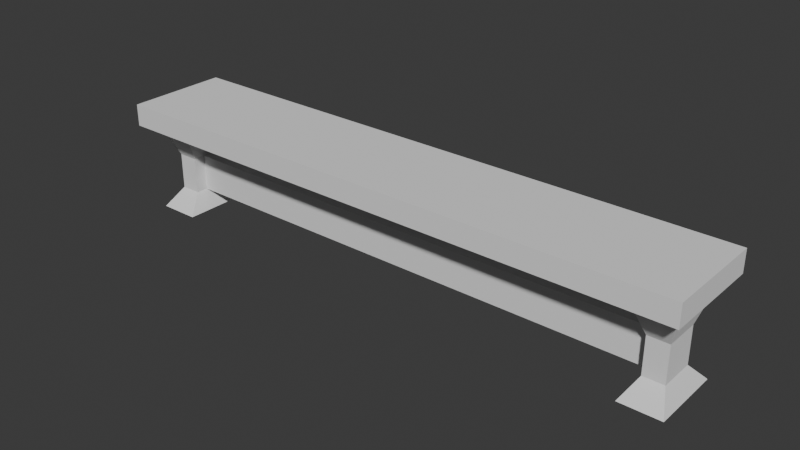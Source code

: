 # Source: bench.blend  (saved by Blender 5.1.30; exported with 4.5.12 LTS)
import bpy
from mathutils import Matrix  # noqa: F401  (used for matrix-valued properties, if any)

bpy.ops.wm.read_factory_settings(use_empty=True)
scene = bpy.context.scene
scene.name = 'Scene'

# ---- collections
col_collection = bpy.data.collections.new('Collection'); scene.collection.children.link(col_collection)

# ---- world
world_world = bpy.data.worlds.new('World'); scene.world = world_world
world_world.use_nodes = True; world_world.node_tree.nodes.clear()
_N = world_world.node_tree.nodes; _L = world_world.node_tree.links
n0 = _N.new('ShaderNodeOutputWorld'); n0.name = 'World Output'; n0.location = (200, 100)
n1 = _N.new('ShaderNodeBackground'); n1.name = 'Background'; n1.location = (-200, 100)
n1.inputs[0].default_value = (0.05088, 0.05088, 0.05088, 1.0)
_L.new(n1.outputs[0], n0.inputs[0])
n0.is_active_output = True
world_world.color = (0.05088, 0.05088, 0.05088)
world_world.sun_shadow_jitter_overblur = 0.0

# ---- meshes
me_cube = bpy.data.meshes.new('Cube')
me_cube.from_pydata([(-1.6, -0.28, 0.49), (-1.6, -0.28, 0.61), (-1.6, 0.28, 0.49), (-1.6, 0.28, 0.61), (1.6, -0.28, 0.49), (1.6, -0.28, 0.61), (1.6, 0.28, 0.49), (1.6, 0.28, 0.61), (1.28, 0.28, 0.49), (-1.28, 0.28, 0.49), (-1.28, 0.28, 0.61), (1.28, 0.28, 0.61), (-1.28, -0.28, 0.49), (1.28, -0.28, 0.49), (1.28, -0.28, 0.61), (-1.28, -0.28, 0.61), (-1.552, 0.196, 0.49), (-1.552, -0.196, 0.49), (-1.328, 0.196, 0.49), (-1.328, -0.196, 0.49), (1.552, -0.196, 0.49), (1.552, 0.196, 0.49), (1.328, -0.196, 0.49), (1.328, 0.196, 0.49), (-1.496, 0.098, 0.29), (-1.496, -0.098, 0.29), (-1.384, 0.098, 0.29), (-1.384, -0.098, 0.29), (1.496, -0.098, 0.29), (1.496, 0.098, 0.29), (1.384, -0.098, 0.29), (1.384, 0.098, 0.29), (-1.496, 0.098, 0.09), (-1.496, -0.098, 0.09), (-1.384, 0.098, 0.09), (-1.384, -0.098, 0.09), (1.496, -0.098, 0.09), (1.496, 0.098, 0.09), (1.384, -0.098, 0.09), (1.384, 0.098, 0.09), (-1.552, 0.196, -0.01), (-1.552, -0.196, -0.01), (-1.328, 0.196, -0.01), (-1.328, -0.196, -0.01), (1.552, -0.196, -0.01), (1.552, 0.196, -0.01), (1.328, -0.196, -0.01), (1.328, 0.196, -0.01), (-1.6, 0.09333, 0.49), (-1.6, -0.09333, 0.49), (-1.6, -0.09333, 0.61), (-1.6, 0.09333, 0.61), (1.6, -0.09333, 0.49), (1.6, 0.09333, 0.49), (1.6, 0.09333, 0.61), (1.6, -0.09333, 0.61), (1.28, 0.09333, 0.61), (1.28, -0.09333, 0.61), (-1.28, 0.09333, 0.61), (-1.28, -0.09333, 0.61), (-1.28, 0.09333, 0.49), (-1.28, -0.09333, 0.49), (1.28, 0.09333, 0.49), (1.28, -0.09333, 0.49), (-1.552, 0.06533, 0.49), (-1.552, -0.06533, 0.49), (-1.328, 0.06533, 0.49), (-1.328, -0.06533, 0.49), (1.552, -0.06533, 0.49), (1.552, 0.06533, 0.49), (1.328, 0.06533, 0.49), (1.328, -0.06533, 0.49), (-1.496, 0.03267, 0.29), (-1.496, -0.03267, 0.29), (-1.384, 0.03267, 0.29), (-1.384, -0.03267, 0.29), (1.496, -0.03267, 0.29), (1.496, 0.03267, 0.29), (1.384, 0.03267, 0.29), (1.384, -0.03267, 0.29), (-1.496, 0.03267, 0.09), (-1.496, -0.03267, 0.09), (-1.384, 0.03267, 0.09), (-1.384, -0.03267, 0.09), (1.496, -0.03267, 0.09), (1.496, 0.03267, 0.09), (1.384, 0.03267, 0.09), (1.384, -0.03267, 0.09), (-1.552, 0.06533, -0.01), (-1.552, -0.06533, -0.01), (-1.328, 0.06533, -0.01), (-1.328, -0.06533, -0.01), (1.552, -0.06533, -0.01), (1.552, 0.06533, -0.01), (1.328, 0.06533, -0.01), (1.328, -0.06533, -0.01)], [], [(48, 51, 3, 2), (8, 11, 7, 6), (52, 55, 5, 4), (12, 15, 1, 0), (8, 6, 21, 23), (59, 50, 1, 15), (55, 57, 14, 5), (57, 59, 15, 14), (2, 9, 18, 16), (61, 63, 13, 12), (4, 5, 14, 13), (13, 14, 15, 12), (2, 3, 10, 9), (9, 10, 11, 8), (70, 23, 31, 78), (48, 2, 16, 64), (61, 12, 19, 67), (12, 0, 17, 19), (19, 17, 25, 27), (62, 8, 23, 70), (4, 13, 22, 20), (52, 4, 20, 68), (31, 29, 37, 39), (24, 26, 34, 32), (64, 16, 24, 72), (20, 22, 30, 28), (67, 19, 27, 75), (16, 18, 26, 24), (23, 21, 29, 31), (68, 20, 28, 76), (36, 38, 46, 44), (86, 39, 47, 94), (76, 28, 36, 84), (27, 25, 33, 35), (72, 24, 32, 80), (78, 31, 39, 86), (28, 30, 38, 36), (75, 27, 35, 83), (89, 91, 43, 41), (95, 92, 44, 46), (83, 35, 43, 91), (32, 34, 42, 40), (39, 37, 45, 47), (84, 36, 44, 92), (35, 33, 41, 43), (80, 32, 40, 88), (33, 81, 89, 41), (81, 80, 88, 89), (37, 85, 93, 45), (85, 84, 92, 93), (34, 82, 90, 42), (82, 83, 91, 90), (47, 45, 93, 94), (94, 93, 92, 95), (40, 42, 90, 88), (88, 90, 91, 89), (26, 74, 82, 34), (74, 75, 83, 82), (30, 79, 87, 38), (79, 78, 86, 87), (25, 73, 81, 33), (73, 72, 80, 81), (29, 77, 85, 37), (77, 76, 84, 85), (38, 87, 95, 46), (87, 86, 94, 95), (21, 69, 77, 29), (69, 68, 76, 77), (18, 66, 74, 26), (66, 67, 75, 74), (17, 65, 73, 25), (65, 64, 72, 73), (6, 53, 69, 21), (53, 52, 68, 69), (13, 63, 71, 22), (63, 62, 70, 71), (9, 60, 66, 18), (60, 61, 67, 66), (0, 49, 65, 17), (49, 48, 64, 65), (22, 71, 79, 30), (71, 70, 78, 79), (9, 8, 62, 60), (60, 62, 63, 61), (11, 10, 58, 56), (56, 58, 59, 57), (7, 11, 56, 54), (54, 56, 57, 55), (10, 3, 51, 58), (58, 51, 50, 59), (6, 7, 54, 53), (53, 54, 55, 52), (0, 1, 50, 49), (49, 50, 51, 48), (79, 75, 83, 87), (83, 82, 86, 87), (78, 86, 82, 74), (74, 75, 79, 78)])
_uv = me_cube.uv_layers.new(name='UVMap')
_uv.uv.foreach_set('vector', [0.3812, 0.55, 0.3063, 0.55, 0.3062, 0.6666, 0.3812, 0.6666, 0.3812, 1.292, 0.3062, 1.292, 0.3062, 1.492, 0.3812, 1.492, 0.3812, 0.4333, 0.3063, 0.4333, 0.3063, 0.3166, 0.3812, 0.3166, 0.3812, -0.3084, 0.3063, -0.3084, 0.3063, -0.5084, 0.3812, -0.5084, 0.3083, 1.292, 0.3083, 1.492, 0.3608, 1.462, 0.3608, 1.322, 0.5416, -0.3084, 0.5416, -0.5084, 0.6583, -0.5084, 0.6583, -0.3084, 0.5416, 1.492, 0.5416, 1.292, 0.6583, 1.292, 0.6583, 1.492, 0.5416, 1.292, 0.5416, -0.3084, 0.6583, -0.3084, 0.6583, 1.292, 0.3083, -0.5084, 0.3083, -0.3084, 0.3608, -0.3384, 0.3608, -0.4784, 0.5416, -0.3084, 0.5416, 1.292, 0.6583, 1.292, 0.6583, -0.3084, 0.3812, 1.492, 0.3062, 1.492, 0.3062, 1.292, 0.3812, 1.292, 0.3812, 1.292, 0.3062, 1.292, 0.3063, -0.3084, 0.3812, -0.3084, 0.3812, -0.5084, 0.3063, -0.5084, 0.3063, -0.3084, 0.3812, -0.3084, 0.3812, -0.3084, 0.3063, -0.3084, 0.3062, 1.292, 0.3812, 1.292, 0.3812, 0.5325, 0.3812, 0.6141, 0.5062, 0.5529, 0.5062, 0.5121, 0.425, -0.5084, 0.3083, -0.5084, 0.3608, -0.4784, 0.4425, -0.4784, 0.5416, -0.3084, 0.6583, -0.3084, 0.6058, -0.3384, 0.5241, -0.3384, 0.6583, -0.3084, 0.6583, -0.5084, 0.6058, -0.4784, 0.6058, -0.3384, 0.3812, -0.3384, 0.3812, -0.4784, 0.5063, -0.4434, 0.5063, -0.3734, 0.425, 1.292, 0.3083, 1.292, 0.3608, 1.322, 0.4425, 1.322, 0.6583, 1.492, 0.6583, 1.292, 0.6058, 1.322, 0.6058, 1.462, 0.5416, 1.492, 0.6583, 1.492, 0.6058, 1.462, 0.5241, 1.462, 0.5062, 1.357, 0.5062, 1.427, 0.6312, 1.427, 0.6312, 1.357, 0.5063, -0.4434, 0.5063, -0.3734, 0.6313, -0.3734, 0.6313, -0.4434, 0.3812, 0.5325, 0.3812, 0.6141, 0.5062, 0.5529, 0.5062, 0.5121, 0.3812, 1.462, 0.3812, 1.322, 0.5062, 1.357, 0.5062, 1.427, 0.3812, 0.4508, 0.3812, 0.3691, 0.5063, 0.4304, 0.5063, 0.4712, 0.3812, -0.4784, 0.3812, -0.3384, 0.5063, -0.3734, 0.5063, -0.4434, 0.3812, 1.322, 0.3812, 1.462, 0.5062, 1.427, 0.5062, 1.357, 0.3812, 0.4508, 0.3812, 0.3691, 0.5063, 0.4304, 0.5063, 0.4712, 0.6312, 1.427, 0.6312, 1.357, 0.6937, 1.322, 0.6937, 1.462, 0.6313, 0.5121, 0.6313, 0.5529, 0.6938, 0.6141, 0.6938, 0.5325, 0.5063, 0.4712, 0.5063, 0.4304, 0.6313, 0.4304, 0.6313, 0.4712, 0.5063, -0.3734, 0.5063, -0.4434, 0.6313, -0.4434, 0.6313, -0.3734, 0.5062, 0.5121, 0.5062, 0.5529, 0.6313, 0.5529, 0.6313, 0.5121, 0.5062, 0.5121, 0.5062, 0.5529, 0.6313, 0.5529, 0.6313, 0.5121, 0.5062, 1.427, 0.5062, 1.357, 0.6312, 1.357, 0.6312, 1.427, 0.5063, 0.4712, 0.5063, 0.4304, 0.6313, 0.4304, 0.6313, 0.4712, 0.5241, -0.4784, 0.5241, -0.3384, 0.6058, -0.3384, 0.6058, -0.4784, 0.5241, 1.322, 0.5241, 1.462, 0.6058, 1.462, 0.6058, 1.322, 0.6313, 0.4712, 0.6313, 0.4304, 0.6938, 0.3691, 0.6938, 0.4508, 0.6313, -0.4434, 0.6313, -0.3734, 0.6938, -0.3384, 0.6938, -0.4784, 0.6312, 1.357, 0.6312, 1.427, 0.6937, 1.462, 0.6937, 1.322, 0.6313, 0.4712, 0.6313, 0.4304, 0.6938, 0.3691, 0.6938, 0.4508, 0.6313, -0.3734, 0.6313, -0.4434, 0.6938, -0.4784, 0.6938, -0.3384, 0.6313, 0.5121, 0.6313, 0.5529, 0.6938, 0.6141, 0.6938, 0.5325, 0.6313, 0.4304, 0.6313, 0.4712, 0.6938, 0.4508, 0.6938, 0.3691, 0.6313, 0.4712, 0.6313, 0.5121, 0.6938, 0.5325, 0.6938, 0.4508, 0.6313, 0.5529, 0.6313, 0.5121, 0.6938, 0.5325, 0.6938, 0.6141, 0.6313, 0.5121, 0.6313, 0.4712, 0.6938, 0.4508, 0.6938, 0.5325, 0.6313, 0.5529, 0.6313, 0.5121, 0.6938, 0.5325, 0.6938, 0.6141, 0.6313, 0.5121, 0.6313, 0.4712, 0.6938, 0.4508, 0.6938, 0.5325, 0.3608, 1.322, 0.3608, 1.462, 0.4425, 1.462, 0.4425, 1.322, 0.4425, 1.322, 0.4425, 1.462, 0.5241, 1.462, 0.5241, 1.322, 0.3608, -0.4784, 0.3608, -0.3384, 0.4425, -0.3384, 0.4425, -0.4784, 0.4425, -0.4784, 0.4425, -0.3384, 0.5241, -0.3384, 0.5241, -0.4784, 0.5062, 0.5529, 0.5062, 0.5121, 0.6313, 0.5121, 0.6313, 0.5529, 0.5062, 0.5121, 0.5063, 0.4712, 0.6313, 0.4712, 0.6313, 0.5121, 0.5063, 0.4304, 0.5063, 0.4712, 0.6313, 0.4712, 0.6313, 0.4304, 0.5063, 0.4712, 0.5062, 0.5121, 0.6313, 0.5121, 0.6313, 0.4712, 0.5063, 0.4304, 0.5063, 0.4712, 0.6313, 0.4712, 0.6313, 0.4304, 0.5063, 0.4712, 0.5062, 0.5121, 0.6313, 0.5121, 0.6313, 0.4712, 0.5062, 0.5529, 0.5062, 0.5121, 0.6313, 0.5121, 0.6313, 0.5529, 0.5062, 0.5121, 0.5063, 0.4712, 0.6313, 0.4712, 0.6313, 0.5121, 0.6313, 0.4304, 0.6313, 0.4712, 0.6938, 0.4508, 0.6938, 0.3691, 0.6313, 0.4712, 0.6313, 0.5121, 0.6938, 0.5325, 0.6938, 0.4508, 0.3812, 0.6141, 0.3812, 0.5325, 0.5062, 0.5121, 0.5062, 0.5529, 0.3812, 0.5325, 0.3812, 0.4508, 0.5063, 0.4712, 0.5062, 0.5121, 0.3812, 0.6141, 0.3812, 0.5325, 0.5062, 0.5121, 0.5062, 0.5529, 0.3812, 0.5325, 0.3812, 0.4508, 0.5063, 0.4712, 0.5062, 0.5121, 0.3812, 0.3691, 0.3812, 0.4508, 0.5063, 0.4712, 0.5063, 0.4304, 0.3812, 0.4508, 0.3812, 0.5325, 0.5062, 0.5121, 0.5063, 0.4712, 0.3083, 1.492, 0.425, 1.492, 0.4425, 1.462, 0.3608, 1.462, 0.425, 1.492, 0.5416, 1.492, 0.5241, 1.462, 0.4425, 1.462, 0.6583, 1.292, 0.5416, 1.292, 0.5241, 1.322, 0.6058, 1.322, 0.5416, 1.292, 0.425, 1.292, 0.4425, 1.322, 0.5241, 1.322, 0.3083, -0.3084, 0.425, -0.3084, 0.4425, -0.3384, 0.3608, -0.3384, 0.425, -0.3084, 0.5416, -0.3084, 0.5241, -0.3384, 0.4425, -0.3384, 0.6583, -0.5084, 0.5416, -0.5084, 0.5241, -0.4784, 0.6058, -0.4784, 0.5416, -0.5084, 0.425, -0.5084, 0.4425, -0.4784, 0.5241, -0.4784, 0.3812, 0.3691, 0.3812, 0.4508, 0.5063, 0.4712, 0.5063, 0.4304, 0.3812, 0.4508, 0.3812, 0.5325, 0.5062, 0.5121, 0.5063, 0.4712, 0.3083, -0.3084, 0.3083, 1.292, 0.425, 1.292, 0.425, -0.3084, 0.425, -0.3084, 0.425, 1.292, 0.5416, 1.292, 0.5416, -0.3084, 0.3083, 1.292, 0.3083, -0.3084, 0.425, -0.3084, 0.425, 1.292, 0.425, 1.292, 0.425, -0.3084, 0.5416, -0.3084, 0.5416, 1.292, 0.3083, 1.492, 0.3083, 1.292, 0.425, 1.292, 0.425, 1.492, 0.425, 1.492, 0.425, 1.292, 0.5416, 1.292, 0.5416, 1.492, 0.3083, -0.3084, 0.3083, -0.5084, 0.425, -0.5084, 0.425, -0.3084, 0.425, -0.3084, 0.425, -0.5084, 0.5416, -0.5084, 0.5416, -0.3084, 0.3812, 0.6666, 0.3062, 0.6666, 0.3063, 0.55, 0.3812, 0.55, 0.3812, 0.55, 0.3063, 0.55, 0.3063, 0.4333, 0.3812, 0.4333, 0.3812, 0.3166, 0.3063, 0.3166, 0.3063, 0.4333, 0.3812, 0.4333, 0.3812, 0.4333, 0.3063, 0.4333, 0.3063, 0.55, 0.3812, 0.55, 0.5062, 1.357, 0.5063, -0.3734, 0.6313, -0.3734, 0.6312, 1.357, 0.5037, -0.3734, 0.4629, -0.3734, 0.4629, 1.357, 0.5037, 1.357, 0.5062, 1.357, 0.6312, 1.357, 0.6313, -0.3734, 0.5063, -0.3734, 0.4629, -0.3734, 0.5037, -0.3734, 0.5037, 1.357, 0.4629, 1.357])
me_cube.update()

# ---- objects
ob_cube = bpy.data.objects.new('Cube', me_cube)

# ---- transforms, parenting, visibility, modifiers, constraints
ob_cube.location = (0.0, 0.0, 0.0)

# ---- collection membership
col_collection.objects.link(ob_cube)

# ---- scene / render settings (as saved in the file)
scene.frame_start = 1; scene.frame_end = 250; scene.frame_set(1)
scene.render.engine = 'BLENDER_EEVEE_NEXT'
scene.render.bake_bias = 0.0
scene.render.bake_samples = 0
scene.cycles.sampling_pattern = 'TABULATED_SOBOL'
scene.eevee.use_volume_custom_range = False
bpy.context.view_layer.update()

# ---- added for rendering (the .blend has no active camera and no usable light): camera, sun
cam_auto = bpy.data.cameras.new('AutoCamera')
cam_auto.lens = 50.0
cam_auto.sensor_width = 36.0
cam_auto.clip_end = 1000.0
ob_auto_camera = bpy.data.objects.new('AutoCamera', cam_auto)
scene.collection.objects.link(ob_auto_camera)
ob_auto_camera.location = (3.05996, -3.67196, 2.74797)
ob_auto_camera.rotation_euler = (1.09748, -7.21219e-08, 0.694738)
scene.camera = ob_auto_camera
light_auto_sun = bpy.data.lights.new('AutoSun', 'SUN')
light_auto_sun.energy = 3.0
light_auto_sun.angle = 0.0523599
ob_auto_sun = bpy.data.objects.new('AutoSun', light_auto_sun)
scene.collection.objects.link(ob_auto_sun)
ob_auto_sun.rotation_euler = (0.872665, 0.174533, 0.523599)
bpy.context.view_layer.update()
